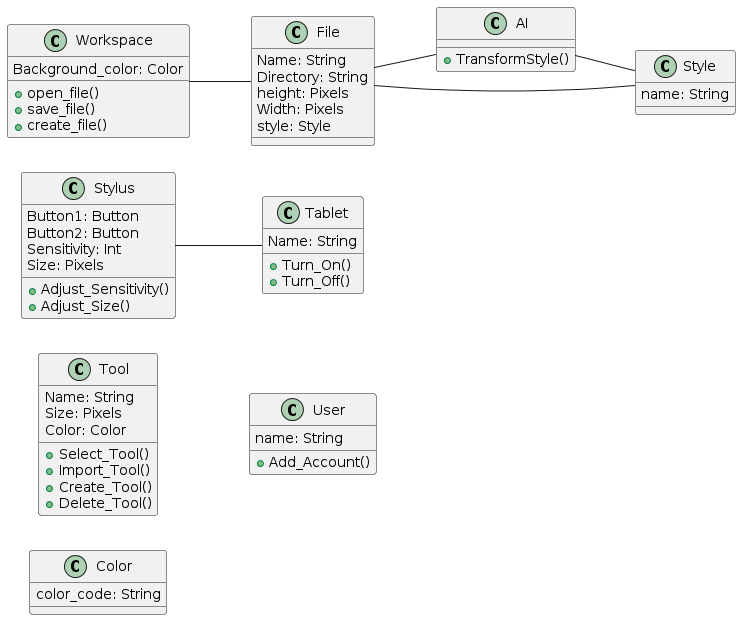

The diagram above was rendered by PlantUML. Its source (embedded in the PNG):
@startuml
left to right direction
class Stylus{
 Button1: Button
 Button2: Button
 Sensitivity: Int
 Size: Pixels
 +Adjust_Sensitivity()
 +Adjust_Size()
 }
 Class Tablet{
 Name: String
 +Turn_On()
 +Turn_Off()
}
Stylus -- Tablet

Class Tool{
Name: String
Size: Pixels
Color: Color
+Select_Tool()
+Import_Tool()
+Create_Tool()
+Delete_Tool()
}

Class Color{
color_code: String
}

Class Workspace{
 Background_color: Color
 +open_file()
 +save_file()
 +create_file()
}

Class File{
 Name: String
 Directory: String
 height: Pixels
 Width: Pixels
 style: Style
}



Class AI{
+TransformStyle()
}
Workspace -- File
File -- AI
Class Style{
 name: String
 
}

File -- Style
AI -- Style

Class User{
 name: String
 +Add_Account()
}
@enduml